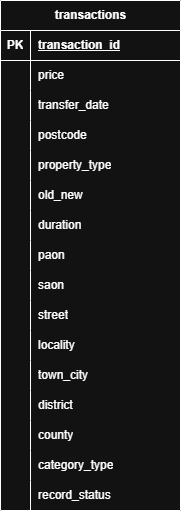

The diagram above was exported from draw.io. Its source (the exported page's mxGraphModel, read from the mxfile embedded in the PNG):
<mxGraphModel dx="1426" dy="743" grid="1" gridSize="10" guides="1" tooltips="1" connect="1" arrows="1" fold="1" page="1" pageScale="1" pageWidth="827" pageHeight="1169" math="0" shadow="0">
  <root>
    <mxCell id="0" />
    <mxCell id="1" parent="0" />
    <mxCell id="XGHZm8KwzvRed5Lbc-7k-1" parent="1" style="shape=table;startSize=30;container=1;collapsible=1;childLayout=tableLayout;fixedRows=1;rowLines=0;fontStyle=1;align=center;resizeLast=1;html=1;" value="transactions" vertex="1">
      <mxGeometry height="510" width="180" x="60" y="40" as="geometry" />
    </mxCell>
    <mxCell id="XGHZm8KwzvRed5Lbc-7k-2" parent="XGHZm8KwzvRed5Lbc-7k-1" style="shape=tableRow;horizontal=0;startSize=0;swimlaneHead=0;swimlaneBody=0;fillColor=none;collapsible=0;dropTarget=0;points=[[0,0.5],[1,0.5]];portConstraint=eastwest;top=0;left=0;right=0;bottom=1;" value="" vertex="1">
      <mxGeometry height="30" width="180" y="30" as="geometry" />
    </mxCell>
    <mxCell id="XGHZm8KwzvRed5Lbc-7k-3" parent="XGHZm8KwzvRed5Lbc-7k-2" style="shape=partialRectangle;connectable=0;fillColor=none;top=0;left=0;bottom=0;right=0;fontStyle=1;overflow=hidden;whiteSpace=wrap;html=1;" value="PK" vertex="1">
      <mxGeometry height="30" width="30" as="geometry">
        <mxRectangle height="30" width="30" as="alternateBounds" />
      </mxGeometry>
    </mxCell>
    <mxCell id="XGHZm8KwzvRed5Lbc-7k-4" parent="XGHZm8KwzvRed5Lbc-7k-2" style="shape=partialRectangle;connectable=0;fillColor=none;top=0;left=0;bottom=0;right=0;align=left;spacingLeft=6;fontStyle=5;overflow=hidden;whiteSpace=wrap;html=1;" value="transaction_id" vertex="1">
      <mxGeometry height="30" width="150" x="30" as="geometry">
        <mxRectangle height="30" width="150" as="alternateBounds" />
      </mxGeometry>
    </mxCell>
    <mxCell id="XGHZm8KwzvRed5Lbc-7k-5" parent="XGHZm8KwzvRed5Lbc-7k-1" style="shape=tableRow;horizontal=0;startSize=0;swimlaneHead=0;swimlaneBody=0;fillColor=none;collapsible=0;dropTarget=0;points=[[0,0.5],[1,0.5]];portConstraint=eastwest;top=0;left=0;right=0;bottom=0;" value="" vertex="1">
      <mxGeometry height="30" width="180" y="60" as="geometry" />
    </mxCell>
    <mxCell id="XGHZm8KwzvRed5Lbc-7k-6" parent="XGHZm8KwzvRed5Lbc-7k-5" style="shape=partialRectangle;connectable=0;fillColor=none;top=0;left=0;bottom=0;right=0;editable=1;overflow=hidden;whiteSpace=wrap;html=1;" value="" vertex="1">
      <mxGeometry height="30" width="30" as="geometry">
        <mxRectangle height="30" width="30" as="alternateBounds" />
      </mxGeometry>
    </mxCell>
    <mxCell id="XGHZm8KwzvRed5Lbc-7k-7" parent="XGHZm8KwzvRed5Lbc-7k-5" style="shape=partialRectangle;connectable=0;fillColor=none;top=0;left=0;bottom=0;right=0;align=left;spacingLeft=6;overflow=hidden;whiteSpace=wrap;html=1;" value="price" vertex="1">
      <mxGeometry height="30" width="150" x="30" as="geometry">
        <mxRectangle height="30" width="150" as="alternateBounds" />
      </mxGeometry>
    </mxCell>
    <mxCell id="XGHZm8KwzvRed5Lbc-7k-8" parent="XGHZm8KwzvRed5Lbc-7k-1" style="shape=tableRow;horizontal=0;startSize=0;swimlaneHead=0;swimlaneBody=0;fillColor=none;collapsible=0;dropTarget=0;points=[[0,0.5],[1,0.5]];portConstraint=eastwest;top=0;left=0;right=0;bottom=0;" value="" vertex="1">
      <mxGeometry height="30" width="180" y="90" as="geometry" />
    </mxCell>
    <mxCell id="XGHZm8KwzvRed5Lbc-7k-9" parent="XGHZm8KwzvRed5Lbc-7k-8" style="shape=partialRectangle;connectable=0;fillColor=none;top=0;left=0;bottom=0;right=0;editable=1;overflow=hidden;whiteSpace=wrap;html=1;" value="" vertex="1">
      <mxGeometry height="30" width="30" as="geometry">
        <mxRectangle height="30" width="30" as="alternateBounds" />
      </mxGeometry>
    </mxCell>
    <mxCell id="XGHZm8KwzvRed5Lbc-7k-10" parent="XGHZm8KwzvRed5Lbc-7k-8" style="shape=partialRectangle;connectable=0;fillColor=none;top=0;left=0;bottom=0;right=0;align=left;spacingLeft=6;overflow=hidden;whiteSpace=wrap;html=1;" value="transfer_date" vertex="1">
      <mxGeometry height="30" width="150" x="30" as="geometry">
        <mxRectangle height="30" width="150" as="alternateBounds" />
      </mxGeometry>
    </mxCell>
    <mxCell id="XGHZm8KwzvRed5Lbc-7k-11" parent="XGHZm8KwzvRed5Lbc-7k-1" style="shape=tableRow;horizontal=0;startSize=0;swimlaneHead=0;swimlaneBody=0;fillColor=none;collapsible=0;dropTarget=0;points=[[0,0.5],[1,0.5]];portConstraint=eastwest;top=0;left=0;right=0;bottom=0;" value="" vertex="1">
      <mxGeometry height="30" width="180" y="120" as="geometry" />
    </mxCell>
    <mxCell id="XGHZm8KwzvRed5Lbc-7k-12" parent="XGHZm8KwzvRed5Lbc-7k-11" style="shape=partialRectangle;connectable=0;fillColor=none;top=0;left=0;bottom=0;right=0;editable=1;overflow=hidden;whiteSpace=wrap;html=1;" value="" vertex="1">
      <mxGeometry height="30" width="30" as="geometry">
        <mxRectangle height="30" width="30" as="alternateBounds" />
      </mxGeometry>
    </mxCell>
    <mxCell id="XGHZm8KwzvRed5Lbc-7k-13" parent="XGHZm8KwzvRed5Lbc-7k-11" style="shape=partialRectangle;connectable=0;fillColor=none;top=0;left=0;bottom=0;right=0;align=left;spacingLeft=6;overflow=hidden;whiteSpace=wrap;html=1;" value="postcode" vertex="1">
      <mxGeometry height="30" width="150" x="30" as="geometry">
        <mxRectangle height="30" width="150" as="alternateBounds" />
      </mxGeometry>
    </mxCell>
    <mxCell id="XGHZm8KwzvRed5Lbc-7k-15" parent="XGHZm8KwzvRed5Lbc-7k-1" style="shape=tableRow;horizontal=0;startSize=0;swimlaneHead=0;swimlaneBody=0;fillColor=none;collapsible=0;dropTarget=0;points=[[0,0.5],[1,0.5]];portConstraint=eastwest;top=0;left=0;right=0;bottom=0;" value="" vertex="1">
      <mxGeometry height="30" width="180" y="150" as="geometry" />
    </mxCell>
    <mxCell id="XGHZm8KwzvRed5Lbc-7k-16" parent="XGHZm8KwzvRed5Lbc-7k-15" style="shape=partialRectangle;connectable=0;fillColor=none;top=0;left=0;bottom=0;right=0;editable=1;overflow=hidden;whiteSpace=wrap;html=1;" value="" vertex="1">
      <mxGeometry height="30" width="30" as="geometry">
        <mxRectangle height="30" width="30" as="alternateBounds" />
      </mxGeometry>
    </mxCell>
    <mxCell id="XGHZm8KwzvRed5Lbc-7k-17" parent="XGHZm8KwzvRed5Lbc-7k-15" style="shape=partialRectangle;connectable=0;fillColor=none;top=0;left=0;bottom=0;right=0;align=left;spacingLeft=6;overflow=hidden;whiteSpace=wrap;html=1;" value="property_type" vertex="1">
      <mxGeometry height="30" width="150" x="30" as="geometry">
        <mxRectangle height="30" width="150" as="alternateBounds" />
      </mxGeometry>
    </mxCell>
    <mxCell id="XGHZm8KwzvRed5Lbc-7k-18" parent="XGHZm8KwzvRed5Lbc-7k-1" style="shape=tableRow;horizontal=0;startSize=0;swimlaneHead=0;swimlaneBody=0;fillColor=none;collapsible=0;dropTarget=0;points=[[0,0.5],[1,0.5]];portConstraint=eastwest;top=0;left=0;right=0;bottom=0;" value="" vertex="1">
      <mxGeometry height="30" width="180" y="180" as="geometry" />
    </mxCell>
    <mxCell id="XGHZm8KwzvRed5Lbc-7k-19" parent="XGHZm8KwzvRed5Lbc-7k-18" style="shape=partialRectangle;connectable=0;fillColor=none;top=0;left=0;bottom=0;right=0;editable=1;overflow=hidden;whiteSpace=wrap;html=1;" value="" vertex="1">
      <mxGeometry height="30" width="30" as="geometry">
        <mxRectangle height="30" width="30" as="alternateBounds" />
      </mxGeometry>
    </mxCell>
    <mxCell id="XGHZm8KwzvRed5Lbc-7k-20" parent="XGHZm8KwzvRed5Lbc-7k-18" style="shape=partialRectangle;connectable=0;fillColor=none;top=0;left=0;bottom=0;right=0;align=left;spacingLeft=6;overflow=hidden;whiteSpace=wrap;html=1;" value="old_new" vertex="1">
      <mxGeometry height="30" width="150" x="30" as="geometry">
        <mxRectangle height="30" width="150" as="alternateBounds" />
      </mxGeometry>
    </mxCell>
    <mxCell id="XGHZm8KwzvRed5Lbc-7k-21" parent="XGHZm8KwzvRed5Lbc-7k-1" style="shape=tableRow;horizontal=0;startSize=0;swimlaneHead=0;swimlaneBody=0;fillColor=none;collapsible=0;dropTarget=0;points=[[0,0.5],[1,0.5]];portConstraint=eastwest;top=0;left=0;right=0;bottom=0;" value="" vertex="1">
      <mxGeometry height="30" width="180" y="210" as="geometry" />
    </mxCell>
    <mxCell id="XGHZm8KwzvRed5Lbc-7k-22" parent="XGHZm8KwzvRed5Lbc-7k-21" style="shape=partialRectangle;connectable=0;fillColor=none;top=0;left=0;bottom=0;right=0;editable=1;overflow=hidden;whiteSpace=wrap;html=1;" value="" vertex="1">
      <mxGeometry height="30" width="30" as="geometry">
        <mxRectangle height="30" width="30" as="alternateBounds" />
      </mxGeometry>
    </mxCell>
    <mxCell id="XGHZm8KwzvRed5Lbc-7k-23" parent="XGHZm8KwzvRed5Lbc-7k-21" style="shape=partialRectangle;connectable=0;fillColor=none;top=0;left=0;bottom=0;right=0;align=left;spacingLeft=6;overflow=hidden;whiteSpace=wrap;html=1;" value="duration" vertex="1">
      <mxGeometry height="30" width="150" x="30" as="geometry">
        <mxRectangle height="30" width="150" as="alternateBounds" />
      </mxGeometry>
    </mxCell>
    <mxCell id="XGHZm8KwzvRed5Lbc-7k-24" parent="XGHZm8KwzvRed5Lbc-7k-1" style="shape=tableRow;horizontal=0;startSize=0;swimlaneHead=0;swimlaneBody=0;fillColor=none;collapsible=0;dropTarget=0;points=[[0,0.5],[1,0.5]];portConstraint=eastwest;top=0;left=0;right=0;bottom=0;" value="" vertex="1">
      <mxGeometry height="30" width="180" y="240" as="geometry" />
    </mxCell>
    <mxCell id="XGHZm8KwzvRed5Lbc-7k-25" parent="XGHZm8KwzvRed5Lbc-7k-24" style="shape=partialRectangle;connectable=0;fillColor=none;top=0;left=0;bottom=0;right=0;editable=1;overflow=hidden;whiteSpace=wrap;html=1;" value="" vertex="1">
      <mxGeometry height="30" width="30" as="geometry">
        <mxRectangle height="30" width="30" as="alternateBounds" />
      </mxGeometry>
    </mxCell>
    <mxCell id="XGHZm8KwzvRed5Lbc-7k-26" parent="XGHZm8KwzvRed5Lbc-7k-24" style="shape=partialRectangle;connectable=0;fillColor=none;top=0;left=0;bottom=0;right=0;align=left;spacingLeft=6;overflow=hidden;whiteSpace=wrap;html=1;" value="paon" vertex="1">
      <mxGeometry height="30" width="150" x="30" as="geometry">
        <mxRectangle height="30" width="150" as="alternateBounds" />
      </mxGeometry>
    </mxCell>
    <mxCell id="XGHZm8KwzvRed5Lbc-7k-27" parent="XGHZm8KwzvRed5Lbc-7k-1" style="shape=tableRow;horizontal=0;startSize=0;swimlaneHead=0;swimlaneBody=0;fillColor=none;collapsible=0;dropTarget=0;points=[[0,0.5],[1,0.5]];portConstraint=eastwest;top=0;left=0;right=0;bottom=0;" value="" vertex="1">
      <mxGeometry height="30" width="180" y="270" as="geometry" />
    </mxCell>
    <mxCell id="XGHZm8KwzvRed5Lbc-7k-28" parent="XGHZm8KwzvRed5Lbc-7k-27" style="shape=partialRectangle;connectable=0;fillColor=none;top=0;left=0;bottom=0;right=0;editable=1;overflow=hidden;whiteSpace=wrap;html=1;" value="" vertex="1">
      <mxGeometry height="30" width="30" as="geometry">
        <mxRectangle height="30" width="30" as="alternateBounds" />
      </mxGeometry>
    </mxCell>
    <mxCell id="XGHZm8KwzvRed5Lbc-7k-29" parent="XGHZm8KwzvRed5Lbc-7k-27" style="shape=partialRectangle;connectable=0;fillColor=none;top=0;left=0;bottom=0;right=0;align=left;spacingLeft=6;overflow=hidden;whiteSpace=wrap;html=1;" value="saon" vertex="1">
      <mxGeometry height="30" width="150" x="30" as="geometry">
        <mxRectangle height="30" width="150" as="alternateBounds" />
      </mxGeometry>
    </mxCell>
    <mxCell id="XGHZm8KwzvRed5Lbc-7k-30" parent="XGHZm8KwzvRed5Lbc-7k-1" style="shape=tableRow;horizontal=0;startSize=0;swimlaneHead=0;swimlaneBody=0;fillColor=none;collapsible=0;dropTarget=0;points=[[0,0.5],[1,0.5]];portConstraint=eastwest;top=0;left=0;right=0;bottom=0;" value="" vertex="1">
      <mxGeometry height="30" width="180" y="300" as="geometry" />
    </mxCell>
    <mxCell id="XGHZm8KwzvRed5Lbc-7k-31" parent="XGHZm8KwzvRed5Lbc-7k-30" style="shape=partialRectangle;connectable=0;fillColor=none;top=0;left=0;bottom=0;right=0;editable=1;overflow=hidden;whiteSpace=wrap;html=1;" value="" vertex="1">
      <mxGeometry height="30" width="30" as="geometry">
        <mxRectangle height="30" width="30" as="alternateBounds" />
      </mxGeometry>
    </mxCell>
    <mxCell id="XGHZm8KwzvRed5Lbc-7k-32" parent="XGHZm8KwzvRed5Lbc-7k-30" style="shape=partialRectangle;connectable=0;fillColor=none;top=0;left=0;bottom=0;right=0;align=left;spacingLeft=6;overflow=hidden;whiteSpace=wrap;html=1;" value="street" vertex="1">
      <mxGeometry height="30" width="150" x="30" as="geometry">
        <mxRectangle height="30" width="150" as="alternateBounds" />
      </mxGeometry>
    </mxCell>
    <mxCell id="XGHZm8KwzvRed5Lbc-7k-33" parent="XGHZm8KwzvRed5Lbc-7k-1" style="shape=tableRow;horizontal=0;startSize=0;swimlaneHead=0;swimlaneBody=0;fillColor=none;collapsible=0;dropTarget=0;points=[[0,0.5],[1,0.5]];portConstraint=eastwest;top=0;left=0;right=0;bottom=0;" value="" vertex="1">
      <mxGeometry height="30" width="180" y="330" as="geometry" />
    </mxCell>
    <mxCell id="XGHZm8KwzvRed5Lbc-7k-34" parent="XGHZm8KwzvRed5Lbc-7k-33" style="shape=partialRectangle;connectable=0;fillColor=none;top=0;left=0;bottom=0;right=0;editable=1;overflow=hidden;whiteSpace=wrap;html=1;" value="" vertex="1">
      <mxGeometry height="30" width="30" as="geometry">
        <mxRectangle height="30" width="30" as="alternateBounds" />
      </mxGeometry>
    </mxCell>
    <mxCell id="XGHZm8KwzvRed5Lbc-7k-35" parent="XGHZm8KwzvRed5Lbc-7k-33" style="shape=partialRectangle;connectable=0;fillColor=none;top=0;left=0;bottom=0;right=0;align=left;spacingLeft=6;overflow=hidden;whiteSpace=wrap;html=1;" value="locality" vertex="1">
      <mxGeometry height="30" width="150" x="30" as="geometry">
        <mxRectangle height="30" width="150" as="alternateBounds" />
      </mxGeometry>
    </mxCell>
    <mxCell id="XGHZm8KwzvRed5Lbc-7k-36" parent="XGHZm8KwzvRed5Lbc-7k-1" style="shape=tableRow;horizontal=0;startSize=0;swimlaneHead=0;swimlaneBody=0;fillColor=none;collapsible=0;dropTarget=0;points=[[0,0.5],[1,0.5]];portConstraint=eastwest;top=0;left=0;right=0;bottom=0;" value="" vertex="1">
      <mxGeometry height="30" width="180" y="360" as="geometry" />
    </mxCell>
    <mxCell id="XGHZm8KwzvRed5Lbc-7k-37" parent="XGHZm8KwzvRed5Lbc-7k-36" style="shape=partialRectangle;connectable=0;fillColor=none;top=0;left=0;bottom=0;right=0;editable=1;overflow=hidden;whiteSpace=wrap;html=1;" value="" vertex="1">
      <mxGeometry height="30" width="30" as="geometry">
        <mxRectangle height="30" width="30" as="alternateBounds" />
      </mxGeometry>
    </mxCell>
    <mxCell id="XGHZm8KwzvRed5Lbc-7k-38" parent="XGHZm8KwzvRed5Lbc-7k-36" style="shape=partialRectangle;connectable=0;fillColor=none;top=0;left=0;bottom=0;right=0;align=left;spacingLeft=6;overflow=hidden;whiteSpace=wrap;html=1;" value="town_city" vertex="1">
      <mxGeometry height="30" width="150" x="30" as="geometry">
        <mxRectangle height="30" width="150" as="alternateBounds" />
      </mxGeometry>
    </mxCell>
    <mxCell id="XGHZm8KwzvRed5Lbc-7k-39" parent="XGHZm8KwzvRed5Lbc-7k-1" style="shape=tableRow;horizontal=0;startSize=0;swimlaneHead=0;swimlaneBody=0;fillColor=none;collapsible=0;dropTarget=0;points=[[0,0.5],[1,0.5]];portConstraint=eastwest;top=0;left=0;right=0;bottom=0;" value="" vertex="1">
      <mxGeometry height="30" width="180" y="390" as="geometry" />
    </mxCell>
    <mxCell id="XGHZm8KwzvRed5Lbc-7k-40" parent="XGHZm8KwzvRed5Lbc-7k-39" style="shape=partialRectangle;connectable=0;fillColor=none;top=0;left=0;bottom=0;right=0;editable=1;overflow=hidden;whiteSpace=wrap;html=1;" value="" vertex="1">
      <mxGeometry height="30" width="30" as="geometry">
        <mxRectangle height="30" width="30" as="alternateBounds" />
      </mxGeometry>
    </mxCell>
    <mxCell id="XGHZm8KwzvRed5Lbc-7k-41" parent="XGHZm8KwzvRed5Lbc-7k-39" style="shape=partialRectangle;connectable=0;fillColor=none;top=0;left=0;bottom=0;right=0;align=left;spacingLeft=6;overflow=hidden;whiteSpace=wrap;html=1;" value="district" vertex="1">
      <mxGeometry height="30" width="150" x="30" as="geometry">
        <mxRectangle height="30" width="150" as="alternateBounds" />
      </mxGeometry>
    </mxCell>
    <mxCell id="XGHZm8KwzvRed5Lbc-7k-42" parent="XGHZm8KwzvRed5Lbc-7k-1" style="shape=tableRow;horizontal=0;startSize=0;swimlaneHead=0;swimlaneBody=0;fillColor=none;collapsible=0;dropTarget=0;points=[[0,0.5],[1,0.5]];portConstraint=eastwest;top=0;left=0;right=0;bottom=0;" value="" vertex="1">
      <mxGeometry height="30" width="180" y="420" as="geometry" />
    </mxCell>
    <mxCell id="XGHZm8KwzvRed5Lbc-7k-43" parent="XGHZm8KwzvRed5Lbc-7k-42" style="shape=partialRectangle;connectable=0;fillColor=none;top=0;left=0;bottom=0;right=0;editable=1;overflow=hidden;whiteSpace=wrap;html=1;" value="" vertex="1">
      <mxGeometry height="30" width="30" as="geometry">
        <mxRectangle height="30" width="30" as="alternateBounds" />
      </mxGeometry>
    </mxCell>
    <mxCell id="XGHZm8KwzvRed5Lbc-7k-44" parent="XGHZm8KwzvRed5Lbc-7k-42" style="shape=partialRectangle;connectable=0;fillColor=none;top=0;left=0;bottom=0;right=0;align=left;spacingLeft=6;overflow=hidden;whiteSpace=wrap;html=1;" value="county" vertex="1">
      <mxGeometry height="30" width="150" x="30" as="geometry">
        <mxRectangle height="30" width="150" as="alternateBounds" />
      </mxGeometry>
    </mxCell>
    <mxCell id="XGHZm8KwzvRed5Lbc-7k-45" parent="XGHZm8KwzvRed5Lbc-7k-1" style="shape=tableRow;horizontal=0;startSize=0;swimlaneHead=0;swimlaneBody=0;fillColor=none;collapsible=0;dropTarget=0;points=[[0,0.5],[1,0.5]];portConstraint=eastwest;top=0;left=0;right=0;bottom=0;" value="" vertex="1">
      <mxGeometry height="30" width="180" y="450" as="geometry" />
    </mxCell>
    <mxCell id="XGHZm8KwzvRed5Lbc-7k-46" parent="XGHZm8KwzvRed5Lbc-7k-45" style="shape=partialRectangle;connectable=0;fillColor=none;top=0;left=0;bottom=0;right=0;editable=1;overflow=hidden;whiteSpace=wrap;html=1;" value="" vertex="1">
      <mxGeometry height="30" width="30" as="geometry">
        <mxRectangle height="30" width="30" as="alternateBounds" />
      </mxGeometry>
    </mxCell>
    <mxCell id="XGHZm8KwzvRed5Lbc-7k-47" parent="XGHZm8KwzvRed5Lbc-7k-45" style="shape=partialRectangle;connectable=0;fillColor=none;top=0;left=0;bottom=0;right=0;align=left;spacingLeft=6;overflow=hidden;whiteSpace=wrap;html=1;" value="category_type" vertex="1">
      <mxGeometry height="30" width="150" x="30" as="geometry">
        <mxRectangle height="30" width="150" as="alternateBounds" />
      </mxGeometry>
    </mxCell>
    <mxCell id="XGHZm8KwzvRed5Lbc-7k-48" parent="XGHZm8KwzvRed5Lbc-7k-1" style="shape=tableRow;horizontal=0;startSize=0;swimlaneHead=0;swimlaneBody=0;fillColor=none;collapsible=0;dropTarget=0;points=[[0,0.5],[1,0.5]];portConstraint=eastwest;top=0;left=0;right=0;bottom=0;" value="" vertex="1">
      <mxGeometry height="30" width="180" y="480" as="geometry" />
    </mxCell>
    <mxCell id="XGHZm8KwzvRed5Lbc-7k-49" parent="XGHZm8KwzvRed5Lbc-7k-48" style="shape=partialRectangle;connectable=0;fillColor=none;top=0;left=0;bottom=0;right=0;editable=1;overflow=hidden;whiteSpace=wrap;html=1;" value="" vertex="1">
      <mxGeometry height="30" width="30" as="geometry">
        <mxRectangle height="30" width="30" as="alternateBounds" />
      </mxGeometry>
    </mxCell>
    <mxCell id="XGHZm8KwzvRed5Lbc-7k-50" parent="XGHZm8KwzvRed5Lbc-7k-48" style="shape=partialRectangle;connectable=0;fillColor=none;top=0;left=0;bottom=0;right=0;align=left;spacingLeft=6;overflow=hidden;whiteSpace=wrap;html=1;" value="record_status" vertex="1">
      <mxGeometry height="30" width="150" x="30" as="geometry">
        <mxRectangle height="30" width="150" as="alternateBounds" />
      </mxGeometry>
    </mxCell>
  </root>
</mxGraphModel>